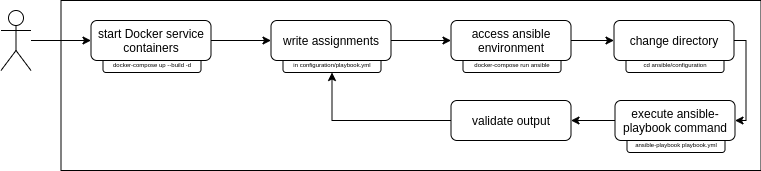

The diagram above was exported from draw.io. Its source (the exported page's mxGraphModel, read from the mxfile embedded in the PNG):
<mxGraphModel dx="1102" dy="1000" grid="1" gridSize="10" guides="1" tooltips="1" connect="1" arrows="1" fold="1" page="1" pageScale="1" pageWidth="850" pageHeight="1100" math="0" shadow="0">
  <root>
    <mxCell id="0" />
    <mxCell id="1" parent="0" />
    <mxCell id="2" value="" style="rounded=0;whiteSpace=wrap;html=1;" vertex="1" parent="1">
      <mxGeometry x="105.5" y="540" width="700" height="170" as="geometry" />
    </mxCell>
    <mxCell id="3" value="&lt;font style=&quot;font-size: 6px&quot;&gt;docker-compose up --build -d&lt;/font&gt;" style="rounded=1;whiteSpace=wrap;html=1;" vertex="1" parent="1">
      <mxGeometry x="147.5" y="592" width="98" height="20" as="geometry" />
    </mxCell>
    <mxCell id="4" style="edgeStyle=orthogonalEdgeStyle;rounded=0;orthogonalLoop=1;jettySize=auto;html=1;exitX=1;exitY=0.5;exitDx=0;exitDy=0;entryX=0;entryY=0.5;entryDx=0;entryDy=0;" edge="1" source="5" target="10" parent="1">
      <mxGeometry relative="1" as="geometry" />
    </mxCell>
    <mxCell id="5" value="start Docker service containers" style="rounded=1;whiteSpace=wrap;html=1;" vertex="1" parent="1">
      <mxGeometry x="135.5" y="560" width="120" height="40" as="geometry" />
    </mxCell>
    <mxCell id="6" style="edgeStyle=orthogonalEdgeStyle;rounded=0;orthogonalLoop=1;jettySize=auto;html=1;entryX=0;entryY=0.5;entryDx=0;entryDy=0;" edge="1" source="7" target="5" parent="1">
      <mxGeometry relative="1" as="geometry" />
    </mxCell>
    <mxCell id="7" value="" style="shape=umlActor;verticalLabelPosition=bottom;verticalAlign=top;html=1;outlineConnect=0;" vertex="1" parent="1">
      <mxGeometry x="45.5" y="550" width="30" height="60" as="geometry" />
    </mxCell>
    <mxCell id="8" value="&lt;font style=&quot;font-size: 6px&quot;&gt;in configuration/playbook.yml&lt;/font&gt;" style="rounded=1;whiteSpace=wrap;html=1;" vertex="1" parent="1">
      <mxGeometry x="327.5" y="592" width="98" height="20" as="geometry" />
    </mxCell>
    <mxCell id="9" style="edgeStyle=orthogonalEdgeStyle;rounded=0;orthogonalLoop=1;jettySize=auto;html=1;exitX=1;exitY=0.5;exitDx=0;exitDy=0;entryX=0;entryY=0.5;entryDx=0;entryDy=0;" edge="1" source="10" target="13" parent="1">
      <mxGeometry relative="1" as="geometry" />
    </mxCell>
    <mxCell id="10" value="write assignments" style="rounded=1;whiteSpace=wrap;html=1;" vertex="1" parent="1">
      <mxGeometry x="315.5" y="560" width="120" height="40" as="geometry" />
    </mxCell>
    <mxCell id="11" value="&lt;font style=&quot;font-size: 6px&quot;&gt;docker-compose run ansible&lt;/font&gt;" style="rounded=1;whiteSpace=wrap;html=1;" vertex="1" parent="1">
      <mxGeometry x="507.5" y="592" width="98" height="20" as="geometry" />
    </mxCell>
    <mxCell id="12" style="edgeStyle=orthogonalEdgeStyle;rounded=0;orthogonalLoop=1;jettySize=auto;html=1;exitX=1;exitY=0.5;exitDx=0;exitDy=0;entryX=0;entryY=0.5;entryDx=0;entryDy=0;" edge="1" source="13" target="16" parent="1">
      <mxGeometry relative="1" as="geometry" />
    </mxCell>
    <mxCell id="13" value="access ansible environment" style="rounded=1;whiteSpace=wrap;html=1;" vertex="1" parent="1">
      <mxGeometry x="495.5" y="560" width="120" height="40" as="geometry" />
    </mxCell>
    <mxCell id="14" value="&lt;font style=&quot;font-size: 6px&quot;&gt;cd ansible/configuration&lt;/font&gt;" style="rounded=1;whiteSpace=wrap;html=1;" vertex="1" parent="1">
      <mxGeometry x="670.5" y="592" width="98" height="20" as="geometry" />
    </mxCell>
    <mxCell id="15" style="edgeStyle=orthogonalEdgeStyle;rounded=0;orthogonalLoop=1;jettySize=auto;html=1;exitX=1;exitY=0.5;exitDx=0;exitDy=0;entryX=1;entryY=0.5;entryDx=0;entryDy=0;" edge="1" source="16" target="19" parent="1">
      <mxGeometry relative="1" as="geometry">
        <Array as="points">
          <mxPoint x="790.5" y="580" />
          <mxPoint x="790.5" y="660" />
        </Array>
      </mxGeometry>
    </mxCell>
    <mxCell id="16" value="change directory" style="rounded=1;whiteSpace=wrap;html=1;" vertex="1" parent="1">
      <mxGeometry x="658.5" y="560" width="120" height="40" as="geometry" />
    </mxCell>
    <mxCell id="17" value="&lt;font style=&quot;font-size: 6px&quot;&gt;ansible-playbook playbook.yml&lt;/font&gt;" style="rounded=1;whiteSpace=wrap;html=1;" vertex="1" parent="1">
      <mxGeometry x="671.5" y="672" width="98" height="20" as="geometry" />
    </mxCell>
    <mxCell id="18" style="edgeStyle=orthogonalEdgeStyle;rounded=0;orthogonalLoop=1;jettySize=auto;html=1;exitX=0;exitY=0.5;exitDx=0;exitDy=0;entryX=1;entryY=0.5;entryDx=0;entryDy=0;" edge="1" source="19" target="21" parent="1">
      <mxGeometry relative="1" as="geometry" />
    </mxCell>
    <mxCell id="19" value="execute ansible-playbook command" style="rounded=1;whiteSpace=wrap;html=1;" vertex="1" parent="1">
      <mxGeometry x="659.5" y="640" width="120" height="40" as="geometry" />
    </mxCell>
    <mxCell id="20" style="edgeStyle=orthogonalEdgeStyle;rounded=0;orthogonalLoop=1;jettySize=auto;html=1;exitX=0;exitY=0.5;exitDx=0;exitDy=0;entryX=0.5;entryY=1;entryDx=0;entryDy=0;" edge="1" source="21" target="8" parent="1">
      <mxGeometry relative="1" as="geometry" />
    </mxCell>
    <mxCell id="21" value="validate output" style="rounded=1;whiteSpace=wrap;html=1;" vertex="1" parent="1">
      <mxGeometry x="495.5" y="640" width="120" height="40" as="geometry" />
    </mxCell>
  </root>
</mxGraphModel>